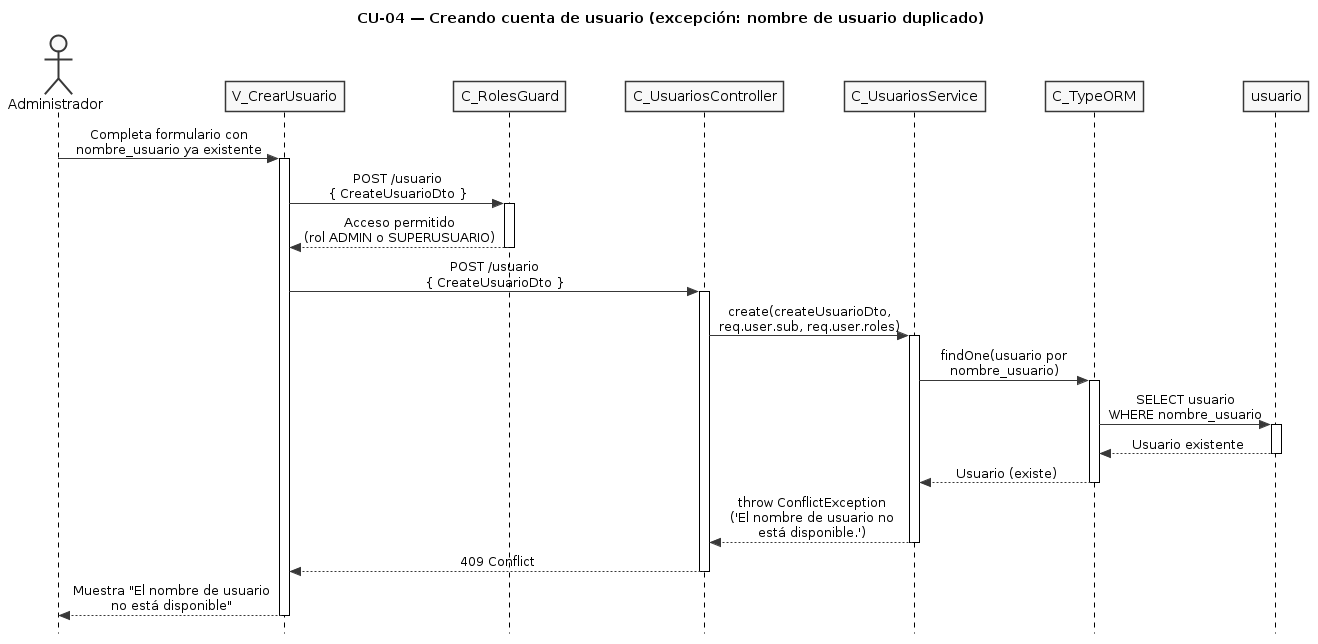

The diagram above was rendered by PlantUML. Its source (embedded in the PNG):
@startuml CU04-exc-nombre-duplicado
title CU-04 — Creando cuenta de usuario (excepción: nombre de usuario duplicado)

skinparam style strictuml
skinparam monochrome true
skinparam shadowing false
skinparam sequenceMessageAlign center
skinparam ParticipantPadding 25
skinparam ActorPadding 20
skinparam sequence {
  MessageAlign center
  LifeLineBorderColor black
}
hide footbox

actor "Administrador" as user
participant "V_CrearUsuario" as view
participant "C_RolesGuard" as guard
participant "C_UsuariosController" as ctrl
participant "C_UsuariosService" as svc
participant "C_TypeORM" as orm
participant "usuario" as uent

user -> view : Completa formulario con\nnombre_usuario ya existente
activate view

view -> guard : POST /usuario\n{ CreateUsuarioDto }
activate guard

guard --> view : Acceso permitido\n(rol ADMIN o SUPERUSUARIO)
deactivate guard

view -> ctrl : POST /usuario\n{ CreateUsuarioDto }
activate ctrl

ctrl -> svc : create(createUsuarioDto,\nreq.user.sub, req.user.roles)
activate svc

svc -> orm : findOne(usuario por\nnombre_usuario)
activate orm

orm -> uent : SELECT usuario\nWHERE nombre_usuario
activate uent
uent --> orm : Usuario existente
deactivate uent

orm --> svc : Usuario (existe)
deactivate orm

svc --> ctrl : throw ConflictException\n('El nombre de usuario no\nestá disponible.')
deactivate svc

ctrl --> view : 409 Conflict
deactivate ctrl

view --> user : Muestra "El nombre de usuario\nno está disponible"
deactivate view

@enduml